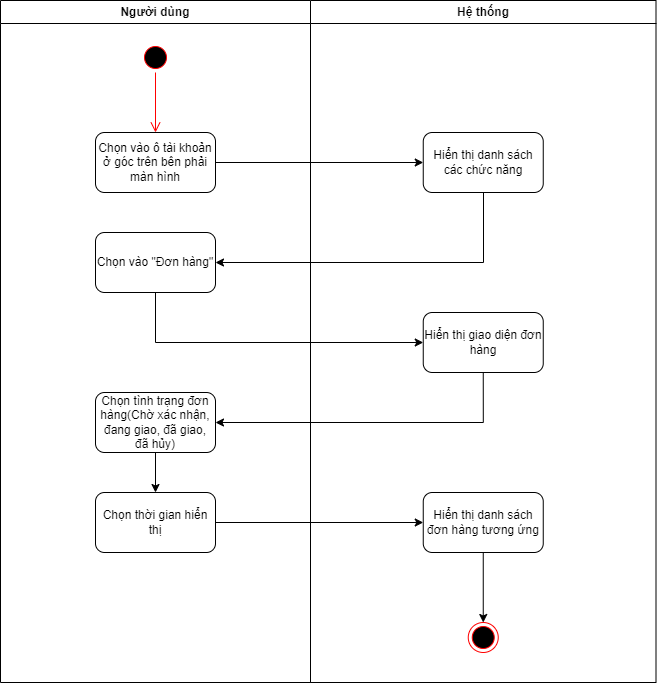

The diagram above was exported from draw.io. Its source (the exported page's mxGraphModel, read from the mxfile embedded in the PNG):
<mxGraphModel dx="1038" dy="571" grid="1" gridSize="10" guides="1" tooltips="1" connect="1" arrows="1" fold="1" page="1" pageScale="1" pageWidth="827" pageHeight="1169" math="0" shadow="0">
  <root>
    <mxCell id="rgjARlRj-GxMzTPoMcVa-0" />
    <mxCell id="rgjARlRj-GxMzTPoMcVa-1" parent="rgjARlRj-GxMzTPoMcVa-0" />
    <mxCell id="DPabEarbMEANQViQXYMP-0" value="Người dùng" style="swimlane;whiteSpace=wrap;fontStyle=1;startSize=23;" parent="rgjARlRj-GxMzTPoMcVa-1" vertex="1">
      <mxGeometry x="40" y="50" width="310" height="682" as="geometry" />
    </mxCell>
    <mxCell id="DPabEarbMEANQViQXYMP-1" value="" style="ellipse;html=1;shape=startState;fillColor=#000000;strokeColor=#ff0000;" parent="DPabEarbMEANQViQXYMP-0" vertex="1">
      <mxGeometry x="140" y="42" width="30" height="30" as="geometry" />
    </mxCell>
    <mxCell id="DPabEarbMEANQViQXYMP-2" value="" style="edgeStyle=orthogonalEdgeStyle;html=1;verticalAlign=bottom;endArrow=open;endSize=8;strokeColor=#ff0000;" parent="DPabEarbMEANQViQXYMP-0" source="DPabEarbMEANQViQXYMP-1" edge="1">
      <mxGeometry relative="1" as="geometry">
        <mxPoint x="155" y="132" as="targetPoint" />
      </mxGeometry>
    </mxCell>
    <mxCell id="DPabEarbMEANQViQXYMP-3" value="Chọn vào ô tài khoản ở góc trên bên phải màn hình" style="rounded=1;whiteSpace=wrap;html=1;" parent="DPabEarbMEANQViQXYMP-0" vertex="1">
      <mxGeometry x="95" y="132" width="120" height="60" as="geometry" />
    </mxCell>
    <mxCell id="DPabEarbMEANQViQXYMP-4" value="Chọn vào &quot;Đơn hàng&quot;" style="whiteSpace=wrap;html=1;rounded=1;" parent="DPabEarbMEANQViQXYMP-0" vertex="1">
      <mxGeometry x="95" y="232" width="120" height="60" as="geometry" />
    </mxCell>
    <mxCell id="DPabEarbMEANQViQXYMP-5" value="Chọn tình trạng đơn hàng(Chờ xác nhận, đang giao, đã giao, đã hủy)" style="whiteSpace=wrap;html=1;rounded=1;" parent="DPabEarbMEANQViQXYMP-0" vertex="1">
      <mxGeometry x="95" y="392" width="120" height="60" as="geometry" />
    </mxCell>
    <mxCell id="DPabEarbMEANQViQXYMP-6" value="Chọn thời gian hiển thị" style="whiteSpace=wrap;html=1;rounded=1;" parent="DPabEarbMEANQViQXYMP-0" vertex="1">
      <mxGeometry x="95" y="492" width="120" height="60" as="geometry" />
    </mxCell>
    <mxCell id="DPabEarbMEANQViQXYMP-7" value="" style="edgeStyle=orthogonalEdgeStyle;rounded=0;orthogonalLoop=1;jettySize=auto;html=1;" parent="DPabEarbMEANQViQXYMP-0" source="DPabEarbMEANQViQXYMP-5" target="DPabEarbMEANQViQXYMP-6" edge="1">
      <mxGeometry relative="1" as="geometry" />
    </mxCell>
    <mxCell id="DPabEarbMEANQViQXYMP-8" value="Hệ thống" style="swimlane;whiteSpace=wrap;fontStyle=1" parent="rgjARlRj-GxMzTPoMcVa-1" vertex="1">
      <mxGeometry x="350" y="50" width="345.5" height="682" as="geometry">
        <mxRectangle x="390" y="128" width="80" height="23" as="alternateBounds" />
      </mxGeometry>
    </mxCell>
    <mxCell id="DPabEarbMEANQViQXYMP-9" value="Hiển thị danh sách các chức năng" style="rounded=1;whiteSpace=wrap;html=1;" parent="DPabEarbMEANQViQXYMP-8" vertex="1">
      <mxGeometry x="112.75" y="132" width="120" height="60" as="geometry" />
    </mxCell>
    <mxCell id="DPabEarbMEANQViQXYMP-10" value="Hiển thị giao diện đơn hàng" style="whiteSpace=wrap;html=1;rounded=1;" parent="DPabEarbMEANQViQXYMP-8" vertex="1">
      <mxGeometry x="112.75" y="312" width="120" height="60" as="geometry" />
    </mxCell>
    <mxCell id="DPabEarbMEANQViQXYMP-11" value="Hiển thị danh sách đơn hàng tương ứng" style="whiteSpace=wrap;html=1;rounded=1;" parent="DPabEarbMEANQViQXYMP-8" vertex="1">
      <mxGeometry x="112.75" y="492" width="120" height="60" as="geometry" />
    </mxCell>
    <mxCell id="DPabEarbMEANQViQXYMP-12" value="" style="ellipse;html=1;shape=endState;fillColor=#000000;strokeColor=#ff0000;" parent="DPabEarbMEANQViQXYMP-8" vertex="1">
      <mxGeometry x="157.75" y="622" width="30" height="30" as="geometry" />
    </mxCell>
    <mxCell id="DPabEarbMEANQViQXYMP-13" value="" style="edgeStyle=orthogonalEdgeStyle;rounded=0;orthogonalLoop=1;jettySize=auto;html=1;entryX=0.5;entryY=0;entryDx=0;entryDy=0;" parent="DPabEarbMEANQViQXYMP-8" source="DPabEarbMEANQViQXYMP-11" target="DPabEarbMEANQViQXYMP-12" edge="1">
      <mxGeometry relative="1" as="geometry">
        <mxPoint x="210" y="612" as="targetPoint" />
      </mxGeometry>
    </mxCell>
    <mxCell id="DPabEarbMEANQViQXYMP-14" value="" style="edgeStyle=orthogonalEdgeStyle;rounded=0;orthogonalLoop=1;jettySize=auto;html=1;" parent="rgjARlRj-GxMzTPoMcVa-1" source="DPabEarbMEANQViQXYMP-3" target="DPabEarbMEANQViQXYMP-9" edge="1">
      <mxGeometry relative="1" as="geometry" />
    </mxCell>
    <mxCell id="DPabEarbMEANQViQXYMP-15" value="" style="edgeStyle=orthogonalEdgeStyle;rounded=0;orthogonalLoop=1;jettySize=auto;html=1;entryX=1;entryY=0.5;entryDx=0;entryDy=0;" parent="rgjARlRj-GxMzTPoMcVa-1" target="DPabEarbMEANQViQXYMP-4" edge="1">
      <mxGeometry relative="1" as="geometry">
        <mxPoint x="522.9999999999998" y="242" as="sourcePoint" />
        <Array as="points">
          <mxPoint x="523" y="312" />
        </Array>
      </mxGeometry>
    </mxCell>
    <mxCell id="DPabEarbMEANQViQXYMP-16" value="" style="edgeStyle=orthogonalEdgeStyle;rounded=0;orthogonalLoop=1;jettySize=auto;html=1;exitX=0.5;exitY=1;exitDx=0;exitDy=0;entryX=0;entryY=0.5;entryDx=0;entryDy=0;" parent="rgjARlRj-GxMzTPoMcVa-1" source="DPabEarbMEANQViQXYMP-4" target="DPabEarbMEANQViQXYMP-10" edge="1">
      <mxGeometry relative="1" as="geometry" />
    </mxCell>
    <mxCell id="DPabEarbMEANQViQXYMP-17" value="" style="edgeStyle=orthogonalEdgeStyle;rounded=0;orthogonalLoop=1;jettySize=auto;html=1;entryX=1;entryY=0.5;entryDx=0;entryDy=0;exitX=0.5;exitY=1;exitDx=0;exitDy=0;" parent="rgjARlRj-GxMzTPoMcVa-1" source="DPabEarbMEANQViQXYMP-10" target="DPabEarbMEANQViQXYMP-5" edge="1">
      <mxGeometry relative="1" as="geometry" />
    </mxCell>
    <mxCell id="DPabEarbMEANQViQXYMP-18" value="" style="edgeStyle=orthogonalEdgeStyle;rounded=0;orthogonalLoop=1;jettySize=auto;html=1;" parent="rgjARlRj-GxMzTPoMcVa-1" source="DPabEarbMEANQViQXYMP-6" target="DPabEarbMEANQViQXYMP-11" edge="1">
      <mxGeometry relative="1" as="geometry" />
    </mxCell>
  </root>
</mxGraphModel>